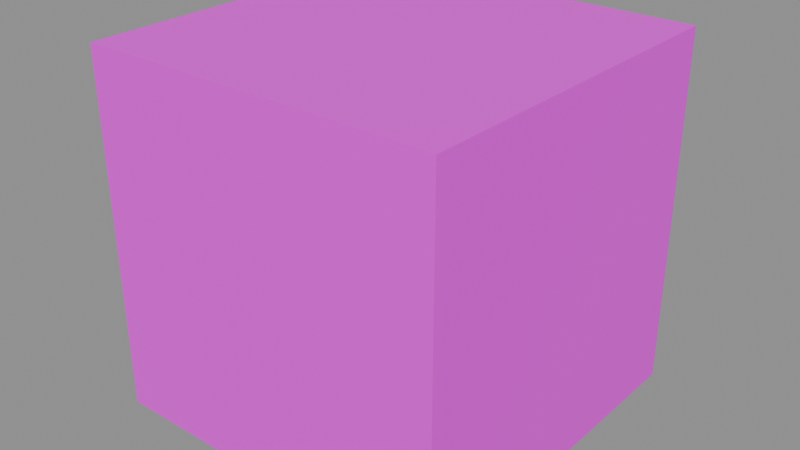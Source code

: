 # Source: lib.blend  (saved by Blender 5.0.119; exported with 4.5.12 LTS)
import bpy
from mathutils import Matrix  # noqa: F401  (used for matrix-valued properties, if any)

bpy.ops.wm.read_factory_settings(use_empty=True)
scene = bpy.context.scene
scene.name = 'Scene'

# ---- images (referenced by path relative to the original .blend; pixels are not part of the script)
import os
ASSET_DIR = os.environ.get("B2B_ASSET_DIR", "")  # directory of the original .blend (textures are referenced by path, not embedded)
HERE = os.path.dirname(os.path.abspath(__file__))  # packed textures are extracted next to this script under _unpacked/

def load_image(name, relpath, width, height, colorspace="sRGB"):
    """Load a texture the original file referenced (path relative to the .blend, or extracted next to this script)."""
    p = next((c for c in (os.path.join(HERE, relpath), os.path.join(ASSET_DIR, relpath)) if relpath and os.path.exists(c)), "")
    if p:
        img = bpy.data.images.load(p, check_existing=True)
        img.name = name
    else:  # same state as the original file: an image datablock whose file is absent (Cycles renders it pink)
        img = bpy.data.images.new(name, width, height)
        img.source = "FILE"
        img.filepath = "//" + (relpath or name)
    img.colorspace_settings.name = colorspace
    return img
img_wood = load_image('Wood', 'tex.png', 1024, 1024, 'sRGB')

# ---- materials (node trees are filled in below, after node groups)
mat_linked = bpy.data.materials.new('Linked')

# ---- material node trees
mat_linked.use_nodes = True; mat_linked.node_tree.nodes.clear()
_N = mat_linked.node_tree.nodes; _L = mat_linked.node_tree.links
n0 = _N.new('ShaderNodeBsdfPrincipled'); n0.name = 'Principled BSDF'; n0.location = (-200, 100)
n1 = _N.new('ShaderNodeOutputMaterial'); n1.name = 'Material Output'; n1.location = (200, 100)
n2 = _N.new('ShaderNodeTexImage'); n2.name = 'Image Texture'; n2.location = (0, 0)
n2.image = img_wood
_L.new(n0.outputs[0], n1.inputs[0])
_L.new(n2.outputs[0], n0.inputs[0])
n1.is_active_output = True

# ---- meshes
me_cube = bpy.data.meshes.new('Cube')
me_cube.from_pydata([(-1.0, -1.0, -1.0), (-1.0, -1.0, 1.0), (-1.0, 1.0, -1.0), (-1.0, 1.0, 1.0), (1.0, -1.0, -1.0), (1.0, -1.0, 1.0), (1.0, 1.0, -1.0), (1.0, 1.0, 1.0)], [], [(0, 1, 3, 2), (2, 3, 7, 6), (6, 7, 5, 4), (4, 5, 1, 0), (2, 6, 4, 0), (7, 3, 1, 5)])
_uv = me_cube.uv_layers.new(name='UVMap')
_uv.uv.foreach_set('vector', [0.375, 0.0, 0.625, 0.0, 0.625, 0.25, 0.375, 0.25, 0.375, 0.25, 0.625, 0.25, 0.625, 0.5, 0.375, 0.5, 0.375, 0.5, 0.625, 0.5, 0.625, 0.75, 0.375, 0.75, 0.375, 0.75, 0.625, 0.75, 0.625, 1.0, 0.375, 1.0, 0.125, 0.5, 0.375, 0.5, 0.375, 0.75, 0.125, 0.75, 0.625, 0.5, 0.875, 0.5, 0.875, 0.75, 0.625, 0.75])
me_cube.materials.append(mat_linked)
me_cube.update()

# ---- objects
ob_crate = bpy.data.objects.new('Crate', me_cube)

# ---- transforms, parenting, visibility, modifiers, constraints
ob_crate.location = (3.0, 0.0, 0.0)

# ---- collection membership
scene.collection.objects.link(ob_crate)

# ---- scene / render settings (as saved in the file)
scene.frame_start = 1; scene.frame_end = 250; scene.frame_set(1)
scene.render.engine = 'BLENDER_EEVEE_NEXT'
scene.render.bake_bias = 0.0
scene.render.bake_samples = 0
scene.cycles.sampling_pattern = 'TABULATED_SOBOL'
scene.eevee.use_volume_custom_range = False
bpy.context.view_layer.update()

# ---- added for rendering (the .blend has no active camera and no usable light): camera, sun + grey world if the file has none
cam_auto = bpy.data.cameras.new('AutoCamera')
cam_auto.lens = 50.0
cam_auto.sensor_width = 36.0
cam_auto.clip_end = 1000.0
ob_auto_camera = bpy.data.objects.new('AutoCamera', cam_auto)
scene.collection.objects.link(ob_auto_camera)
ob_auto_camera.location = (6.20507, -3.84609, 2.56406)
ob_auto_camera.rotation_euler = (1.09748, -7.21219e-08, 0.694738)
scene.camera = ob_auto_camera
light_auto_sun = bpy.data.lights.new('AutoSun', 'SUN')
light_auto_sun.energy = 3.0
light_auto_sun.angle = 0.0523599
ob_auto_sun = bpy.data.objects.new('AutoSun', light_auto_sun)
scene.collection.objects.link(ob_auto_sun)
ob_auto_sun.rotation_euler = (0.872665, 0.174533, 0.523599)
if scene.world is None:
    world_auto = bpy.data.worlds.new('AutoWorld')
    world_auto.color = (0.3, 0.3, 0.3)
    scene.world = world_auto
bpy.context.view_layer.update()
